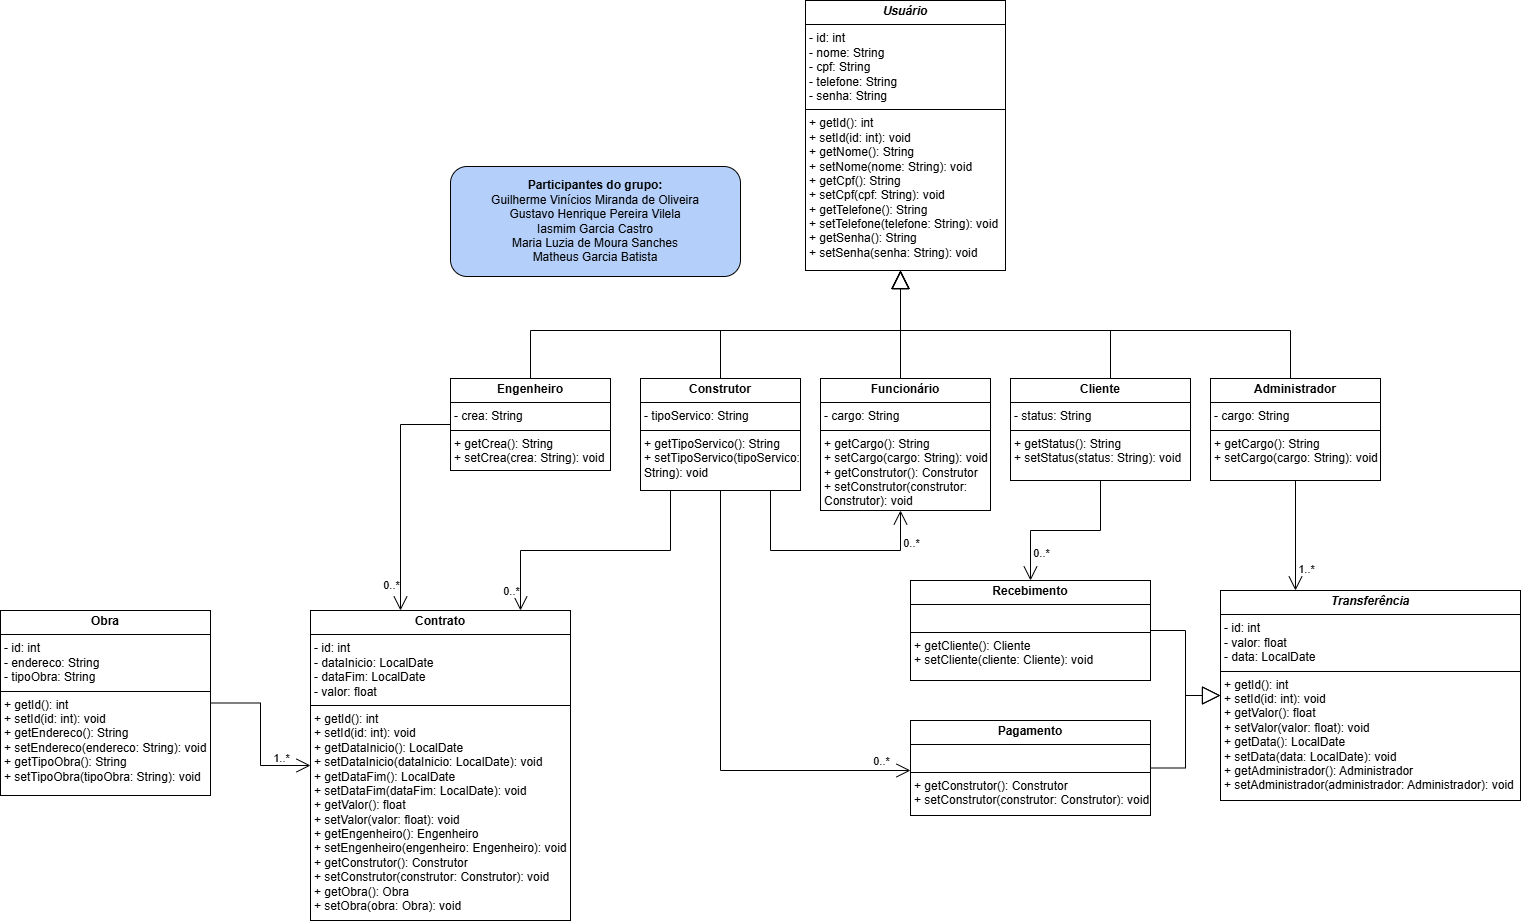

The diagram above was exported from draw.io. Its source (the exported page's mxGraphModel, read from the mxfile embedded in the PNG):
<mxGraphModel dx="2047" dy="870" grid="1" gridSize="10" guides="1" tooltips="1" connect="1" arrows="1" fold="1" page="1" pageScale="1" pageWidth="3300" pageHeight="4681" background="none" math="0" shadow="0">
  <root>
    <mxCell id="0" />
    <mxCell id="1" parent="0" />
    <mxCell id="JRolOcGHYHBMk5g-49KN-32" value="&lt;p style=&quot;margin:0px;margin-top:4px;text-align:center;&quot;&gt;&lt;b&gt;&lt;i&gt;Transferência&lt;/i&gt;&lt;/b&gt;&lt;/p&gt;&lt;hr size=&quot;1&quot; style=&quot;border-style:solid;&quot;&gt;&lt;p style=&quot;margin:0px;margin-left:4px;&quot;&gt;- id: int&lt;/p&gt;&lt;p style=&quot;margin:0px;margin-left:4px;&quot;&gt;- valor: float&lt;/p&gt;&lt;p style=&quot;margin:0px;margin-left:4px;&quot;&gt;- data: LocalDate&lt;br&gt;&lt;/p&gt;&lt;hr size=&quot;1&quot; style=&quot;border-style:solid;&quot;&gt;&lt;p style=&quot;margin:0px;margin-left:4px;&quot;&gt;+ getId(): int&lt;/p&gt;&lt;p style=&quot;margin:0px;margin-left:4px;&quot;&gt;+ setId(id: int): void&lt;/p&gt;&lt;p style=&quot;margin:0px;margin-left:4px;&quot;&gt;+ getValor(): float&lt;/p&gt;&lt;p style=&quot;margin:0px;margin-left:4px;&quot;&gt;+ setValor(valor: float): void&lt;/p&gt;&lt;p style=&quot;margin:0px;margin-left:4px;&quot;&gt;+ getData(): LocalDate&lt;/p&gt;&lt;p style=&quot;margin:0px;margin-left:4px;&quot;&gt;+ setData(data: LocalDate): void&lt;/p&gt;&lt;p style=&quot;margin:0px;margin-left:4px;&quot;&gt;+ getAdministrador(): Administrador&lt;/p&gt;&lt;p style=&quot;margin:0px;margin-left:4px;&quot;&gt;+ setAdministrador(administrador: Administrador): void&lt;/p&gt;" style="verticalAlign=top;align=left;overflow=fill;html=1;whiteSpace=wrap;" parent="1" vertex="1">
      <mxGeometry x="1850" y="940" width="300" height="210" as="geometry" />
    </mxCell>
    <mxCell id="JRolOcGHYHBMk5g-49KN-33" value="&lt;p style=&quot;margin:0px;margin-top:4px;text-align:center;&quot;&gt;&lt;b&gt;Pagamento&lt;/b&gt;&lt;/p&gt;&lt;hr size=&quot;1&quot; style=&quot;border-style:solid;&quot;&gt;&lt;p style=&quot;margin:0px;margin-left:4px;&quot;&gt;&lt;br&gt;&lt;/p&gt;&lt;hr size=&quot;1&quot; style=&quot;border-style:solid;&quot;&gt;&lt;p style=&quot;margin:0px;margin-left:4px;&quot;&gt;+ getConstrutor(): Construtor&lt;/p&gt;&lt;p style=&quot;margin:0px;margin-left:4px;&quot;&gt;+ setConstrutor(construtor: Construtor): void&lt;/p&gt;" style="verticalAlign=top;align=left;overflow=fill;html=1;whiteSpace=wrap;" parent="1" vertex="1">
      <mxGeometry x="1540" y="1070" width="240" height="95" as="geometry" />
    </mxCell>
    <mxCell id="JRolOcGHYHBMk5g-49KN-34" value="&lt;p style=&quot;margin:0px;margin-top:4px;text-align:center;&quot;&gt;&lt;b&gt;Recebimento&lt;/b&gt;&lt;/p&gt;&lt;hr size=&quot;1&quot; style=&quot;border-style:solid;&quot;&gt;&lt;p style=&quot;margin:0px;margin-left:4px;&quot;&gt;&lt;br&gt;&lt;/p&gt;&lt;hr size=&quot;1&quot; style=&quot;border-style:solid;&quot;&gt;&lt;p style=&quot;margin:0px;margin-left:4px;&quot;&gt;+ getCliente(): Cliente&lt;/p&gt;&lt;p style=&quot;margin:0px;margin-left:4px;&quot;&gt;+ setCliente(cliente: Cliente): void&lt;/p&gt;" style="verticalAlign=top;align=left;overflow=fill;html=1;whiteSpace=wrap;" parent="1" vertex="1">
      <mxGeometry x="1540" y="930" width="240" height="100" as="geometry" />
    </mxCell>
    <mxCell id="JRolOcGHYHBMk5g-49KN-35" value="" style="endArrow=block;endSize=16;endFill=0;html=1;rounded=0;edgeStyle=orthogonalEdgeStyle;" parent="1" source="JRolOcGHYHBMk5g-49KN-34" target="JRolOcGHYHBMk5g-49KN-32" edge="1">
      <mxGeometry width="160" relative="1" as="geometry">
        <mxPoint x="1510" y="1124" as="sourcePoint" />
        <mxPoint x="1670" y="1124" as="targetPoint" />
      </mxGeometry>
    </mxCell>
    <mxCell id="JRolOcGHYHBMk5g-49KN-36" value="" style="endArrow=block;endSize=16;endFill=0;html=1;rounded=0;edgeStyle=orthogonalEdgeStyle;" parent="1" source="JRolOcGHYHBMk5g-49KN-33" target="JRolOcGHYHBMk5g-49KN-32" edge="1">
      <mxGeometry width="160" relative="1" as="geometry">
        <mxPoint x="1960" y="1304" as="sourcePoint" />
        <mxPoint x="2120" y="1304" as="targetPoint" />
      </mxGeometry>
    </mxCell>
    <mxCell id="JRolOcGHYHBMk5g-49KN-37" value="&lt;p style=&quot;margin:0px;margin-top:4px;text-align:center;&quot;&gt;&lt;b&gt;Construtor&lt;/b&gt;&lt;/p&gt;&lt;hr size=&quot;1&quot; style=&quot;border-style:solid;&quot;&gt;&lt;p style=&quot;margin:0px;margin-left:4px;&quot;&gt;&lt;span style=&quot;background-color: initial;&quot;&gt;- tipoServico: String&lt;/span&gt;&lt;/p&gt;&lt;hr size=&quot;1&quot; style=&quot;border-style:solid;&quot;&gt;&lt;p style=&quot;margin:0px;margin-left:4px;&quot;&gt;+ getTipoServico(): String&lt;/p&gt;&lt;p style=&quot;margin:0px;margin-left:4px;&quot;&gt;+ setTipoServico(tipoServico: String): void&lt;/p&gt;" style="verticalAlign=top;align=left;overflow=fill;html=1;whiteSpace=wrap;" parent="1" vertex="1">
      <mxGeometry x="1270" y="728" width="160" height="112" as="geometry" />
    </mxCell>
    <mxCell id="JRolOcGHYHBMk5g-49KN-60" value="&lt;b&gt;Participantes do grupo:&lt;/b&gt;&lt;div&gt;Guilherme Vinícios Miranda de Oliveira&lt;/div&gt;&lt;div&gt;Gustavo Henrique Pereira Vilela&lt;/div&gt;&lt;div&gt;Iasmim Garcia Castro&lt;/div&gt;&lt;div&gt;Maria Luzia de Moura Sanches&lt;/div&gt;&lt;div&gt;Matheus Garcia Batista&lt;/div&gt;" style="rounded=1;whiteSpace=wrap;html=1;fillColor=#B4D0FA;" parent="1" vertex="1">
      <mxGeometry x="1080" y="516" width="290" height="110" as="geometry" />
    </mxCell>
    <mxCell id="61NnDeAW5jPnQYjvFAln-1" value="&lt;p style=&quot;margin:0px;margin-top:4px;text-align:center;&quot;&gt;&lt;b&gt;&lt;i&gt;Usuário&lt;/i&gt;&lt;/b&gt;&lt;/p&gt;&lt;hr size=&quot;1&quot; style=&quot;border-style:solid;&quot;&gt;&lt;p style=&quot;margin:0px;margin-left:4px;&quot;&gt;- id: int&lt;/p&gt;&lt;p style=&quot;margin:0px;margin-left:4px;&quot;&gt;- nome: String&lt;/p&gt;&lt;p style=&quot;margin:0px;margin-left:4px;&quot;&gt;- cpf: String&lt;/p&gt;&lt;p style=&quot;margin:0px;margin-left:4px;&quot;&gt;- telefone: String&lt;/p&gt;&lt;p style=&quot;margin:0px;margin-left:4px;&quot;&gt;- senha: String&lt;/p&gt;&lt;hr size=&quot;1&quot; style=&quot;border-style:solid;&quot;&gt;&lt;p style=&quot;margin:0px;margin-left:4px;&quot;&gt;+ getId(): int&lt;/p&gt;&lt;p style=&quot;margin:0px;margin-left:4px;&quot;&gt;+ setId(id: int): void&lt;/p&gt;&lt;p style=&quot;margin:0px;margin-left:4px;&quot;&gt;+ getNome(): String&lt;/p&gt;&lt;p style=&quot;margin:0px;margin-left:4px;&quot;&gt;+ setNome(nome: String): void&lt;/p&gt;&lt;p style=&quot;margin:0px;margin-left:4px;&quot;&gt;+ getCpf(): String&lt;/p&gt;&lt;p style=&quot;margin:0px;margin-left:4px;&quot;&gt;+ setCpf(cpf: String): void&lt;/p&gt;&lt;p style=&quot;margin:0px;margin-left:4px;&quot;&gt;+ getTelefone(): String&lt;/p&gt;&lt;p style=&quot;margin:0px;margin-left:4px;&quot;&gt;+ setTelefone(telefone: String): void&lt;/p&gt;&lt;p style=&quot;margin:0px;margin-left:4px;&quot;&gt;+ getSenha(): String&lt;/p&gt;&lt;p style=&quot;margin:0px;margin-left:4px;&quot;&gt;+ setSenha(senha: String): void&lt;/p&gt;" style="verticalAlign=top;align=left;overflow=fill;html=1;whiteSpace=wrap;" parent="1" vertex="1">
      <mxGeometry x="1435" y="350" width="200" height="270" as="geometry" />
    </mxCell>
    <mxCell id="61NnDeAW5jPnQYjvFAln-3" value="&lt;p style=&quot;margin:0px;margin-top:4px;text-align:center;&quot;&gt;&lt;b&gt;Engenheiro&lt;/b&gt;&lt;/p&gt;&lt;hr size=&quot;1&quot; style=&quot;border-style:solid;&quot;&gt;&lt;p style=&quot;margin:0px;margin-left:4px;&quot;&gt;- crea: String&lt;/p&gt;&lt;hr size=&quot;1&quot; style=&quot;border-style:solid;&quot;&gt;&lt;p style=&quot;margin:0px;margin-left:4px;&quot;&gt;+ getCrea(): String&lt;/p&gt;&lt;p style=&quot;margin:0px;margin-left:4px;&quot;&gt;+ setCrea(crea: String): void&lt;/p&gt;" style="verticalAlign=top;align=left;overflow=fill;html=1;whiteSpace=wrap;" parent="1" vertex="1">
      <mxGeometry x="1080" y="728" width="160" height="92" as="geometry" />
    </mxCell>
    <mxCell id="61NnDeAW5jPnQYjvFAln-4" value="&lt;p style=&quot;margin:0px;margin-top:4px;text-align:center;&quot;&gt;&lt;b&gt;Funcionário&lt;/b&gt;&lt;/p&gt;&lt;hr size=&quot;1&quot; style=&quot;border-style:solid;&quot;&gt;&lt;p style=&quot;margin:0px;margin-left:4px;&quot;&gt;- cargo: String&lt;/p&gt;&lt;hr size=&quot;1&quot; style=&quot;border-style:solid;&quot;&gt;&lt;p style=&quot;margin:0px;margin-left:4px;&quot;&gt;+ getCargo(): String&lt;/p&gt;&lt;p style=&quot;margin:0px;margin-left:4px;&quot;&gt;+ setCargo(cargo: String): void&lt;/p&gt;&lt;p style=&quot;margin:0px;margin-left:4px;&quot;&gt;+ getConstrutor(): Construtor&lt;/p&gt;&lt;p style=&quot;margin:0px;margin-left:4px;&quot;&gt;+ setConstrutor(construtor: Construtor): void&lt;/p&gt;" style="verticalAlign=top;align=left;overflow=fill;html=1;whiteSpace=wrap;" parent="1" vertex="1">
      <mxGeometry x="1450" y="728" width="170" height="132" as="geometry" />
    </mxCell>
    <mxCell id="61NnDeAW5jPnQYjvFAln-5" value="" style="endArrow=open;endFill=1;endSize=12;html=1;rounded=0;edgeStyle=orthogonalEdgeStyle;" parent="1" source="JRolOcGHYHBMk5g-49KN-37" target="61NnDeAW5jPnQYjvFAln-4" edge="1">
      <mxGeometry width="160" relative="1" as="geometry">
        <mxPoint x="1580" y="970" as="sourcePoint" />
        <mxPoint x="1740" y="970" as="targetPoint" />
        <Array as="points">
          <mxPoint x="1400" y="900" />
          <mxPoint x="1530" y="900" />
        </Array>
      </mxGeometry>
    </mxCell>
    <mxCell id="61NnDeAW5jPnQYjvFAln-6" value="0..*" style="edgeLabel;html=1;align=center;verticalAlign=middle;resizable=0;points=[];" parent="61NnDeAW5jPnQYjvFAln-5" connectable="0" vertex="1">
      <mxGeometry x="0.8043" relative="1" as="geometry">
        <mxPoint x="10" y="9" as="offset" />
      </mxGeometry>
    </mxCell>
    <mxCell id="61NnDeAW5jPnQYjvFAln-9" value="" style="endArrow=block;endSize=16;endFill=0;html=1;rounded=0;edgeStyle=orthogonalEdgeStyle;" parent="1" source="JRolOcGHYHBMk5g-49KN-37" target="61NnDeAW5jPnQYjvFAln-1" edge="1">
      <mxGeometry width="160" relative="1" as="geometry">
        <mxPoint x="1484.74" y="696" as="sourcePoint" />
        <mxPoint x="1574.74" y="600" as="targetPoint" />
        <Array as="points">
          <mxPoint x="1350" y="680" />
          <mxPoint x="1530" y="680" />
        </Array>
      </mxGeometry>
    </mxCell>
    <mxCell id="61NnDeAW5jPnQYjvFAln-13" value="" style="endArrow=block;endSize=16;endFill=0;html=1;rounded=0;edgeStyle=orthogonalEdgeStyle;" parent="1" source="61NnDeAW5jPnQYjvFAln-15" target="61NnDeAW5jPnQYjvFAln-1" edge="1">
      <mxGeometry width="160" relative="1" as="geometry">
        <mxPoint x="1130" y="728" as="sourcePoint" />
        <mxPoint x="1180" y="560" as="targetPoint" />
        <Array as="points">
          <mxPoint x="1740" y="680" />
          <mxPoint x="1530" y="680" />
        </Array>
      </mxGeometry>
    </mxCell>
    <mxCell id="61NnDeAW5jPnQYjvFAln-14" value="&lt;p style=&quot;margin:0px;margin-top:4px;text-align:center;&quot;&gt;&lt;b&gt;Obra&lt;/b&gt;&lt;/p&gt;&lt;hr size=&quot;1&quot; style=&quot;border-style:solid;&quot;&gt;&lt;p style=&quot;margin:0px;margin-left:4px;&quot;&gt;- id: int&lt;/p&gt;&lt;p style=&quot;margin:0px;margin-left:4px;&quot;&gt;- endereco: String&lt;/p&gt;&lt;p style=&quot;margin:0px;margin-left:4px;&quot;&gt;- tipoObra: String&lt;/p&gt;&lt;hr size=&quot;1&quot; style=&quot;border-style:solid;&quot;&gt;&lt;p style=&quot;margin:0px;margin-left:4px;&quot;&gt;+ getId(): int&lt;/p&gt;&lt;p style=&quot;margin:0px;margin-left:4px;&quot;&gt;+ setId(id: int): void&lt;/p&gt;&lt;p style=&quot;margin:0px;margin-left:4px;&quot;&gt;+ getEndereco(): String&lt;/p&gt;&lt;p style=&quot;margin:0px;margin-left:4px;&quot;&gt;+ setEndereco(endereco: String): void&lt;/p&gt;&lt;p style=&quot;margin:0px;margin-left:4px;&quot;&gt;+ getTipoObra(): String&lt;/p&gt;&lt;p style=&quot;margin:0px;margin-left:4px;&quot;&gt;+ setTipoObra(tipoObra: String): void&lt;/p&gt;" style="verticalAlign=top;align=left;overflow=fill;html=1;whiteSpace=wrap;" parent="1" vertex="1">
      <mxGeometry x="630" y="960" width="210" height="185" as="geometry" />
    </mxCell>
    <mxCell id="61NnDeAW5jPnQYjvFAln-15" value="&lt;p style=&quot;margin:0px;margin-top:4px;text-align:center;&quot;&gt;&lt;b&gt;Cliente&lt;/b&gt;&lt;/p&gt;&lt;hr size=&quot;1&quot; style=&quot;border-style:solid;&quot;&gt;&lt;p style=&quot;margin:0px;margin-left:4px;&quot;&gt;- status: String&lt;/p&gt;&lt;hr size=&quot;1&quot; style=&quot;border-style:solid;&quot;&gt;&lt;p style=&quot;margin:0px;margin-left:4px;&quot;&gt;+ getStatus(): String&lt;/p&gt;&lt;p style=&quot;margin:0px;margin-left:4px;&quot;&gt;+ setStatus(status: String): void&lt;/p&gt;" style="verticalAlign=top;align=left;overflow=fill;html=1;whiteSpace=wrap;" parent="1" vertex="1">
      <mxGeometry x="1640" y="728" width="180" height="102" as="geometry" />
    </mxCell>
    <mxCell id="61NnDeAW5jPnQYjvFAln-16" value="&lt;p style=&quot;margin:0px;margin-top:4px;text-align:center;&quot;&gt;&lt;b&gt;Contrato&lt;/b&gt;&lt;/p&gt;&lt;hr size=&quot;1&quot; style=&quot;border-style:solid;&quot;&gt;&lt;p style=&quot;margin:0px;margin-left:4px;&quot;&gt;- id: int&lt;/p&gt;&lt;p style=&quot;margin:0px;margin-left:4px;&quot;&gt;- dataInicio: LocalDate&lt;/p&gt;&lt;p style=&quot;margin:0px;margin-left:4px;&quot;&gt;- dataFim: LocalDate&lt;/p&gt;&lt;p style=&quot;margin:0px;margin-left:4px;&quot;&gt;- valor: float&lt;/p&gt;&lt;hr size=&quot;1&quot; style=&quot;border-style:solid;&quot;&gt;&lt;p style=&quot;margin:0px;margin-left:4px;&quot;&gt;+ getId(): int&lt;/p&gt;&lt;p style=&quot;margin:0px;margin-left:4px;&quot;&gt;+ setId(id: int): void&lt;/p&gt;&lt;p style=&quot;margin:0px;margin-left:4px;&quot;&gt;+ getDataInicio(): LocalDate&lt;/p&gt;&lt;p style=&quot;margin:0px;margin-left:4px;&quot;&gt;+ setDataInicio(dataInicio: LocalDate): void&lt;/p&gt;&lt;p style=&quot;margin:0px;margin-left:4px;&quot;&gt;+ getDataFim(): LocalDate&lt;/p&gt;&lt;p style=&quot;margin:0px;margin-left:4px;&quot;&gt;+ setDataFim(dataFim: LocalDate): void&lt;/p&gt;&lt;p style=&quot;margin:0px;margin-left:4px;&quot;&gt;+ getValor(): float&lt;/p&gt;&lt;p style=&quot;margin:0px;margin-left:4px;&quot;&gt;+ setValor(valor: float): void&lt;/p&gt;&lt;p style=&quot;margin:0px;margin-left:4px;&quot;&gt;+ getEngenheiro(): Engenheiro&lt;/p&gt;&lt;p style=&quot;margin:0px;margin-left:4px;&quot;&gt;+ setEngenheiro(engenheiro: Engenheiro): void&lt;/p&gt;&lt;p style=&quot;margin:0px;margin-left:4px;&quot;&gt;+ getConstrutor(): Construtor&lt;/p&gt;&lt;p style=&quot;margin:0px;margin-left:4px;&quot;&gt;+ setConstrutor(construtor: Construtor): void&lt;/p&gt;&lt;p style=&quot;margin:0px;margin-left:4px;&quot;&gt;+ getObra(): Obra&lt;/p&gt;&lt;p style=&quot;margin:0px;margin-left:4px;&quot;&gt;+ setObra(obra: Obra): void&lt;/p&gt;" style="verticalAlign=top;align=left;overflow=fill;html=1;whiteSpace=wrap;" parent="1" vertex="1">
      <mxGeometry x="940" y="960" width="260" height="310" as="geometry" />
    </mxCell>
    <mxCell id="61NnDeAW5jPnQYjvFAln-17" value="" style="endArrow=open;endFill=1;endSize=12;html=1;rounded=0;edgeStyle=orthogonalEdgeStyle;" parent="1" source="61NnDeAW5jPnQYjvFAln-14" target="61NnDeAW5jPnQYjvFAln-16" edge="1">
      <mxGeometry width="160" relative="1" as="geometry">
        <mxPoint x="920" y="1130" as="sourcePoint" />
        <mxPoint x="1080" y="1130" as="targetPoint" />
        <Array as="points" />
      </mxGeometry>
    </mxCell>
    <mxCell id="61NnDeAW5jPnQYjvFAln-18" value="1..*" style="edgeLabel;html=1;align=center;verticalAlign=middle;resizable=0;points=[];" parent="61NnDeAW5jPnQYjvFAln-17" connectable="0" vertex="1">
      <mxGeometry x="0.6513" y="-1" relative="1" as="geometry">
        <mxPoint x="-2" y="-9" as="offset" />
      </mxGeometry>
    </mxCell>
    <mxCell id="61NnDeAW5jPnQYjvFAln-20" value="" style="endArrow=open;endFill=1;endSize=12;html=1;rounded=0;edgeStyle=orthogonalEdgeStyle;" parent="1" source="61NnDeAW5jPnQYjvFAln-3" target="61NnDeAW5jPnQYjvFAln-16" edge="1">
      <mxGeometry width="160" relative="1" as="geometry">
        <mxPoint x="1200" y="870" as="sourcePoint" />
        <mxPoint x="1360" y="870" as="targetPoint" />
        <Array as="points">
          <mxPoint x="1030" y="774" />
        </Array>
      </mxGeometry>
    </mxCell>
    <mxCell id="61NnDeAW5jPnQYjvFAln-21" value="0..*" style="edgeLabel;html=1;align=center;verticalAlign=middle;resizable=0;points=[];" parent="61NnDeAW5jPnQYjvFAln-20" connectable="0" vertex="1">
      <mxGeometry x="0.8463" y="1" relative="1" as="geometry">
        <mxPoint x="-11" y="-8" as="offset" />
      </mxGeometry>
    </mxCell>
    <mxCell id="61NnDeAW5jPnQYjvFAln-22" value="" style="endArrow=open;endFill=1;endSize=12;html=1;rounded=0;edgeStyle=orthogonalEdgeStyle;" parent="1" source="JRolOcGHYHBMk5g-49KN-37" target="61NnDeAW5jPnQYjvFAln-16" edge="1">
      <mxGeometry width="160" relative="1" as="geometry">
        <mxPoint x="1070" y="940" as="sourcePoint" />
        <mxPoint x="1230" y="940" as="targetPoint" />
        <Array as="points">
          <mxPoint x="1300" y="900" />
          <mxPoint x="1150" y="900" />
        </Array>
      </mxGeometry>
    </mxCell>
    <mxCell id="61NnDeAW5jPnQYjvFAln-23" value="0..*" style="edgeLabel;html=1;align=center;verticalAlign=middle;resizable=0;points=[];" parent="61NnDeAW5jPnQYjvFAln-22" connectable="0" vertex="1">
      <mxGeometry x="0.7817" y="1" relative="1" as="geometry">
        <mxPoint x="-11" y="10" as="offset" />
      </mxGeometry>
    </mxCell>
    <mxCell id="61NnDeAW5jPnQYjvFAln-24" value="&lt;p style=&quot;margin:0px;margin-top:4px;text-align:center;&quot;&gt;&lt;b&gt;Administrador&lt;/b&gt;&lt;/p&gt;&lt;hr size=&quot;1&quot; style=&quot;border-style:solid;&quot;&gt;&lt;p style=&quot;margin:0px;margin-left:4px;&quot;&gt;- cargo: String&lt;/p&gt;&lt;hr size=&quot;1&quot; style=&quot;border-style:solid;&quot;&gt;&lt;p style=&quot;margin:0px;margin-left:4px;&quot;&gt;+ getCargo(): String&lt;/p&gt;&lt;p style=&quot;margin:0px;margin-left:4px;&quot;&gt;+ setCargo(cargo: String): void&lt;/p&gt;" style="verticalAlign=top;align=left;overflow=fill;html=1;whiteSpace=wrap;" parent="1" vertex="1">
      <mxGeometry x="1840" y="728" width="170" height="102" as="geometry" />
    </mxCell>
    <mxCell id="61NnDeAW5jPnQYjvFAln-25" value="" style="endArrow=block;endSize=16;endFill=0;html=1;rounded=0;edgeStyle=orthogonalEdgeStyle;" parent="1" source="61NnDeAW5jPnQYjvFAln-24" target="61NnDeAW5jPnQYjvFAln-1" edge="1">
      <mxGeometry width="160" relative="1" as="geometry">
        <mxPoint x="1680" y="880" as="sourcePoint" />
        <mxPoint x="1840" y="880" as="targetPoint" />
        <Array as="points">
          <mxPoint x="1920" y="680" />
          <mxPoint x="1530" y="680" />
        </Array>
      </mxGeometry>
    </mxCell>
    <mxCell id="61NnDeAW5jPnQYjvFAln-26" value="" style="endArrow=open;endFill=1;endSize=12;html=1;rounded=0;edgeStyle=orthogonalEdgeStyle;" parent="1" source="61NnDeAW5jPnQYjvFAln-24" target="JRolOcGHYHBMk5g-49KN-32" edge="1">
      <mxGeometry width="160" relative="1" as="geometry">
        <mxPoint x="1820" y="900" as="sourcePoint" />
        <mxPoint x="1980" y="900" as="targetPoint" />
        <Array as="points">
          <mxPoint x="1880" y="1028" />
        </Array>
      </mxGeometry>
    </mxCell>
    <mxCell id="61NnDeAW5jPnQYjvFAln-27" value="1..*" style="edgeLabel;html=1;align=center;verticalAlign=middle;resizable=0;points=[];" parent="61NnDeAW5jPnQYjvFAln-26" connectable="0" vertex="1">
      <mxGeometry x="0.8032" y="-3" relative="1" as="geometry">
        <mxPoint x="13" y="-12" as="offset" />
      </mxGeometry>
    </mxCell>
    <mxCell id="61NnDeAW5jPnQYjvFAln-28" value="" style="endArrow=open;endFill=1;endSize=12;html=1;rounded=0;edgeStyle=orthogonalEdgeStyle;" parent="1" source="61NnDeAW5jPnQYjvFAln-15" target="JRolOcGHYHBMk5g-49KN-34" edge="1">
      <mxGeometry width="160" relative="1" as="geometry">
        <mxPoint x="1570" y="880" as="sourcePoint" />
        <mxPoint x="1730" y="880" as="targetPoint" />
      </mxGeometry>
    </mxCell>
    <mxCell id="61NnDeAW5jPnQYjvFAln-30" value="0..*" style="edgeLabel;html=1;align=center;verticalAlign=middle;resizable=0;points=[];" parent="61NnDeAW5jPnQYjvFAln-28" connectable="0" vertex="1">
      <mxGeometry x="0.6699" y="-2" relative="1" as="geometry">
        <mxPoint x="12" as="offset" />
      </mxGeometry>
    </mxCell>
    <mxCell id="61NnDeAW5jPnQYjvFAln-32" value="" style="endArrow=block;endSize=16;endFill=0;html=1;rounded=0;edgeStyle=orthogonalEdgeStyle;" parent="1" source="61NnDeAW5jPnQYjvFAln-4" target="61NnDeAW5jPnQYjvFAln-1" edge="1">
      <mxGeometry width="160" relative="1" as="geometry">
        <mxPoint x="1490" y="880" as="sourcePoint" />
        <mxPoint x="1650" y="880" as="targetPoint" />
        <Array as="points">
          <mxPoint x="1530" y="650" />
          <mxPoint x="1530" y="650" />
        </Array>
      </mxGeometry>
    </mxCell>
    <mxCell id="61NnDeAW5jPnQYjvFAln-33" value="" style="endArrow=block;endSize=16;endFill=0;html=1;rounded=0;edgeStyle=orthogonalEdgeStyle;" parent="1" source="61NnDeAW5jPnQYjvFAln-3" target="61NnDeAW5jPnQYjvFAln-1" edge="1">
      <mxGeometry width="160" relative="1" as="geometry">
        <mxPoint x="1290" y="620" as="sourcePoint" />
        <mxPoint x="1450" y="620" as="targetPoint" />
        <Array as="points">
          <mxPoint x="1160" y="680" />
          <mxPoint x="1530" y="680" />
        </Array>
      </mxGeometry>
    </mxCell>
    <mxCell id="eBvTlpBZTQq73LoVlDsq-2" value="" style="endArrow=open;endFill=1;endSize=12;html=1;rounded=0;edgeStyle=orthogonalEdgeStyle;" edge="1" parent="1" source="JRolOcGHYHBMk5g-49KN-37" target="JRolOcGHYHBMk5g-49KN-33">
      <mxGeometry width="160" relative="1" as="geometry">
        <mxPoint x="1330" y="1130" as="sourcePoint" />
        <mxPoint x="1490" y="1130" as="targetPoint" />
        <Array as="points">
          <mxPoint x="1350" y="1120" />
        </Array>
      </mxGeometry>
    </mxCell>
    <mxCell id="eBvTlpBZTQq73LoVlDsq-3" value="0..*" style="edgeLabel;html=1;align=center;verticalAlign=middle;resizable=0;points=[];" vertex="1" connectable="0" parent="eBvTlpBZTQq73LoVlDsq-2">
      <mxGeometry x="0.8086" relative="1" as="geometry">
        <mxPoint x="15" y="-10" as="offset" />
      </mxGeometry>
    </mxCell>
  </root>
</mxGraphModel>